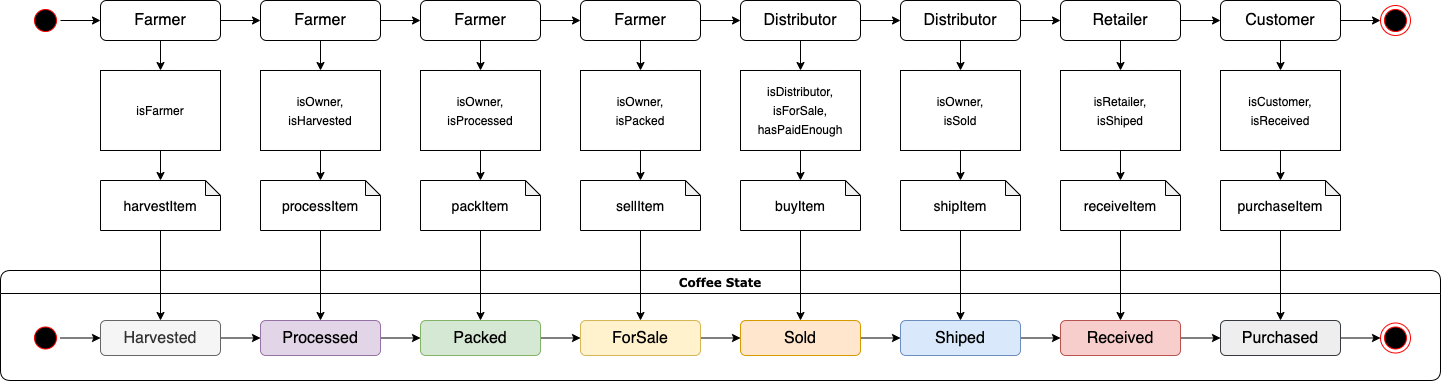

The diagram above was exported from draw.io. Its source (the exported page's mxGraphModel, read from the mxfile embedded in the PNG):
<mxGraphModel dx="1122" dy="739" grid="1" gridSize="10" guides="1" tooltips="1" connect="1" arrows="1" fold="1" page="1" pageScale="1" pageWidth="1100" pageHeight="850" background="none" math="0" shadow="0">
  <root>
    <mxCell id="0" />
    <mxCell id="1" parent="0" />
    <mxCell id="Qlg3YTBPnS9a9xKbC6nr-16" value="" style="edgeStyle=orthogonalEdgeStyle;rounded=0;orthogonalLoop=1;jettySize=auto;html=1;fontSize=16;" parent="1" source="382b91b5511bd0f7-1" target="Qlg3YTBPnS9a9xKbC6nr-2" edge="1">
      <mxGeometry relative="1" as="geometry" />
    </mxCell>
    <mxCell id="382b91b5511bd0f7-1" value="" style="ellipse;html=1;shape=startState;fillColor=#000000;strokeColor=#ff0000;rounded=1;shadow=0;comic=0;labelBackgroundColor=none;fontFamily=Verdana;fontSize=12;fontColor=#000000;align=center;direction=south;" parent="1" vertex="1">
      <mxGeometry x="90" y="135" width="30" height="30" as="geometry" />
    </mxCell>
    <mxCell id="2a3bc250acf0617d-7" value="Coffee State" style="swimlane;whiteSpace=wrap;html=1;rounded=1;shadow=0;comic=0;labelBackgroundColor=none;strokeWidth=1;fontFamily=Verdana;fontSize=12;align=center;" parent="1" vertex="1">
      <mxGeometry x="60" y="400" width="1440" height="110" as="geometry" />
    </mxCell>
    <mxCell id="24f968d109e7d6b4-3" value="" style="ellipse;html=1;shape=endState;fillColor=#000000;strokeColor=#ff0000;rounded=1;shadow=0;comic=0;labelBackgroundColor=none;fontFamily=Verdana;fontSize=12;fontColor=#000000;align=center;" parent="2a3bc250acf0617d-7" vertex="1">
      <mxGeometry x="1380" y="52.5" width="30" height="30" as="geometry" />
    </mxCell>
    <mxCell id="Qlg3YTBPnS9a9xKbC6nr-61" value="" style="edgeStyle=orthogonalEdgeStyle;rounded=0;orthogonalLoop=1;jettySize=auto;html=1;fontSize=14;" parent="2a3bc250acf0617d-7" source="2a3bc250acf0617d-3" target="Qlg3YTBPnS9a9xKbC6nr-59" edge="1">
      <mxGeometry relative="1" as="geometry" />
    </mxCell>
    <mxCell id="2a3bc250acf0617d-3" value="" style="ellipse;html=1;shape=startState;fillColor=#000000;strokeColor=#ff0000;rounded=1;shadow=0;comic=0;labelBackgroundColor=none;fontFamily=Verdana;fontSize=12;fontColor=#000000;align=center;direction=south;" parent="2a3bc250acf0617d-7" vertex="1">
      <mxGeometry x="30" y="52.5" width="30" height="30" as="geometry" />
    </mxCell>
    <mxCell id="Qlg3YTBPnS9a9xKbC6nr-69" value="" style="edgeStyle=orthogonalEdgeStyle;rounded=0;orthogonalLoop=1;jettySize=auto;html=1;fontSize=14;" parent="2a3bc250acf0617d-7" source="Qlg3YTBPnS9a9xKbC6nr-59" target="Qlg3YTBPnS9a9xKbC6nr-62" edge="1">
      <mxGeometry relative="1" as="geometry" />
    </mxCell>
    <mxCell id="Qlg3YTBPnS9a9xKbC6nr-59" value="&lt;font style=&quot;font-size: 16px&quot;&gt;Harvested&lt;/font&gt;" style="rounded=1;whiteSpace=wrap;html=1;fontSize=14;fillColor=#f5f5f5;strokeColor=#666666;fontColor=#333333;" parent="2a3bc250acf0617d-7" vertex="1">
      <mxGeometry x="100" y="50" width="120" height="35" as="geometry" />
    </mxCell>
    <mxCell id="Qlg3YTBPnS9a9xKbC6nr-60" style="edgeStyle=orthogonalEdgeStyle;rounded=0;orthogonalLoop=1;jettySize=auto;html=1;exitX=0.5;exitY=1;exitDx=0;exitDy=0;fontSize=14;" parent="2a3bc250acf0617d-7" source="Qlg3YTBPnS9a9xKbC6nr-59" target="Qlg3YTBPnS9a9xKbC6nr-59" edge="1">
      <mxGeometry relative="1" as="geometry" />
    </mxCell>
    <mxCell id="Qlg3YTBPnS9a9xKbC6nr-70" value="" style="edgeStyle=orthogonalEdgeStyle;rounded=0;orthogonalLoop=1;jettySize=auto;html=1;fontSize=14;" parent="2a3bc250acf0617d-7" source="Qlg3YTBPnS9a9xKbC6nr-62" target="Qlg3YTBPnS9a9xKbC6nr-63" edge="1">
      <mxGeometry relative="1" as="geometry" />
    </mxCell>
    <mxCell id="Qlg3YTBPnS9a9xKbC6nr-62" value="&lt;font style=&quot;font-size: 16px&quot;&gt;Processed&lt;/font&gt;" style="rounded=1;whiteSpace=wrap;html=1;fontSize=14;fillColor=#e1d5e7;strokeColor=#9673a6;" parent="2a3bc250acf0617d-7" vertex="1">
      <mxGeometry x="260" y="50" width="120" height="35" as="geometry" />
    </mxCell>
    <mxCell id="Qlg3YTBPnS9a9xKbC6nr-71" value="" style="edgeStyle=orthogonalEdgeStyle;rounded=0;orthogonalLoop=1;jettySize=auto;html=1;fontSize=14;" parent="2a3bc250acf0617d-7" source="Qlg3YTBPnS9a9xKbC6nr-63" target="Qlg3YTBPnS9a9xKbC6nr-64" edge="1">
      <mxGeometry relative="1" as="geometry" />
    </mxCell>
    <mxCell id="Qlg3YTBPnS9a9xKbC6nr-63" value="&lt;font style=&quot;font-size: 16px&quot;&gt;Packed&lt;/font&gt;" style="rounded=1;whiteSpace=wrap;html=1;fontSize=14;fillColor=#d5e8d4;strokeColor=#82b366;" parent="2a3bc250acf0617d-7" vertex="1">
      <mxGeometry x="420" y="50" width="120" height="35" as="geometry" />
    </mxCell>
    <mxCell id="Qlg3YTBPnS9a9xKbC6nr-72" value="" style="edgeStyle=orthogonalEdgeStyle;rounded=0;orthogonalLoop=1;jettySize=auto;html=1;fontSize=14;" parent="2a3bc250acf0617d-7" source="Qlg3YTBPnS9a9xKbC6nr-64" target="Qlg3YTBPnS9a9xKbC6nr-65" edge="1">
      <mxGeometry relative="1" as="geometry" />
    </mxCell>
    <mxCell id="Qlg3YTBPnS9a9xKbC6nr-64" value="&lt;font style=&quot;font-size: 16px&quot;&gt;ForSale&lt;br&gt;&lt;/font&gt;" style="rounded=1;whiteSpace=wrap;html=1;fontSize=14;fillColor=#fff2cc;strokeColor=#d6b656;" parent="2a3bc250acf0617d-7" vertex="1">
      <mxGeometry x="580" y="50" width="120" height="35" as="geometry" />
    </mxCell>
    <mxCell id="Qlg3YTBPnS9a9xKbC6nr-73" value="" style="edgeStyle=orthogonalEdgeStyle;rounded=0;orthogonalLoop=1;jettySize=auto;html=1;fontSize=14;" parent="2a3bc250acf0617d-7" source="Qlg3YTBPnS9a9xKbC6nr-65" target="Qlg3YTBPnS9a9xKbC6nr-66" edge="1">
      <mxGeometry relative="1" as="geometry" />
    </mxCell>
    <mxCell id="Qlg3YTBPnS9a9xKbC6nr-65" value="&lt;font style=&quot;font-size: 16px&quot;&gt;Sold&lt;/font&gt;" style="rounded=1;whiteSpace=wrap;html=1;fontSize=14;fillColor=#ffe6cc;strokeColor=#d79b00;" parent="2a3bc250acf0617d-7" vertex="1">
      <mxGeometry x="740" y="50" width="120" height="35" as="geometry" />
    </mxCell>
    <mxCell id="Qlg3YTBPnS9a9xKbC6nr-74" value="" style="edgeStyle=orthogonalEdgeStyle;rounded=0;orthogonalLoop=1;jettySize=auto;html=1;fontSize=14;" parent="2a3bc250acf0617d-7" source="Qlg3YTBPnS9a9xKbC6nr-66" target="Qlg3YTBPnS9a9xKbC6nr-67" edge="1">
      <mxGeometry relative="1" as="geometry" />
    </mxCell>
    <mxCell id="Qlg3YTBPnS9a9xKbC6nr-66" value="&lt;font style=&quot;font-size: 16px&quot;&gt;Shiped&lt;/font&gt;" style="rounded=1;whiteSpace=wrap;html=1;fontSize=14;fillColor=#dae8fc;strokeColor=#6c8ebf;" parent="2a3bc250acf0617d-7" vertex="1">
      <mxGeometry x="900" y="50" width="120" height="35" as="geometry" />
    </mxCell>
    <mxCell id="Qlg3YTBPnS9a9xKbC6nr-75" value="" style="edgeStyle=orthogonalEdgeStyle;rounded=0;orthogonalLoop=1;jettySize=auto;html=1;fontSize=14;" parent="2a3bc250acf0617d-7" source="Qlg3YTBPnS9a9xKbC6nr-67" target="Qlg3YTBPnS9a9xKbC6nr-68" edge="1">
      <mxGeometry relative="1" as="geometry" />
    </mxCell>
    <mxCell id="Qlg3YTBPnS9a9xKbC6nr-67" value="&lt;font style=&quot;font-size: 16px&quot;&gt;Received&lt;/font&gt;" style="rounded=1;whiteSpace=wrap;html=1;fontSize=14;fillColor=#f8cecc;strokeColor=#b85450;" parent="2a3bc250acf0617d-7" vertex="1">
      <mxGeometry x="1060" y="50" width="120" height="35" as="geometry" />
    </mxCell>
    <mxCell id="Qlg3YTBPnS9a9xKbC6nr-76" value="" style="edgeStyle=orthogonalEdgeStyle;rounded=0;orthogonalLoop=1;jettySize=auto;html=1;fontSize=14;" parent="2a3bc250acf0617d-7" source="Qlg3YTBPnS9a9xKbC6nr-68" target="24f968d109e7d6b4-3" edge="1">
      <mxGeometry relative="1" as="geometry" />
    </mxCell>
    <mxCell id="Qlg3YTBPnS9a9xKbC6nr-68" value="&lt;font style=&quot;font-size: 16px&quot;&gt;Purchased&lt;/font&gt;" style="rounded=1;whiteSpace=wrap;html=1;fontSize=14;fillColor=#eeeeee;strokeColor=#36393d;" parent="2a3bc250acf0617d-7" vertex="1">
      <mxGeometry x="1220" y="50" width="120" height="35" as="geometry" />
    </mxCell>
    <mxCell id="Qlg3YTBPnS9a9xKbC6nr-17" value="" style="edgeStyle=orthogonalEdgeStyle;rounded=0;orthogonalLoop=1;jettySize=auto;html=1;fontSize=16;" parent="1" source="Qlg3YTBPnS9a9xKbC6nr-2" target="Qlg3YTBPnS9a9xKbC6nr-6" edge="1">
      <mxGeometry relative="1" as="geometry" />
    </mxCell>
    <mxCell id="Qlg3YTBPnS9a9xKbC6nr-33" value="" style="edgeStyle=orthogonalEdgeStyle;rounded=0;orthogonalLoop=1;jettySize=auto;html=1;fontSize=16;" parent="1" source="Qlg3YTBPnS9a9xKbC6nr-2" target="Qlg3YTBPnS9a9xKbC6nr-25" edge="1">
      <mxGeometry relative="1" as="geometry" />
    </mxCell>
    <mxCell id="Qlg3YTBPnS9a9xKbC6nr-2" value="Farmer" style="rounded=1;whiteSpace=wrap;html=1;fontSize=16;" parent="1" vertex="1">
      <mxGeometry x="160" y="130" width="120" height="40" as="geometry" />
    </mxCell>
    <mxCell id="Qlg3YTBPnS9a9xKbC6nr-3" style="edgeStyle=orthogonalEdgeStyle;rounded=0;orthogonalLoop=1;jettySize=auto;html=1;exitX=0.5;exitY=1;exitDx=0;exitDy=0;fontSize=16;" parent="1" source="Qlg3YTBPnS9a9xKbC6nr-2" target="Qlg3YTBPnS9a9xKbC6nr-2" edge="1">
      <mxGeometry relative="1" as="geometry" />
    </mxCell>
    <mxCell id="Qlg3YTBPnS9a9xKbC6nr-18" value="" style="edgeStyle=orthogonalEdgeStyle;rounded=0;orthogonalLoop=1;jettySize=auto;html=1;fontSize=16;" parent="1" source="Qlg3YTBPnS9a9xKbC6nr-6" target="Qlg3YTBPnS9a9xKbC6nr-7" edge="1">
      <mxGeometry relative="1" as="geometry" />
    </mxCell>
    <mxCell id="Qlg3YTBPnS9a9xKbC6nr-34" value="" style="edgeStyle=orthogonalEdgeStyle;rounded=0;orthogonalLoop=1;jettySize=auto;html=1;fontSize=16;" parent="1" source="Qlg3YTBPnS9a9xKbC6nr-6" target="Qlg3YTBPnS9a9xKbC6nr-26" edge="1">
      <mxGeometry relative="1" as="geometry" />
    </mxCell>
    <mxCell id="Qlg3YTBPnS9a9xKbC6nr-6" value="Farmer" style="rounded=1;whiteSpace=wrap;html=1;fontSize=16;" parent="1" vertex="1">
      <mxGeometry x="320" y="130" width="120" height="40" as="geometry" />
    </mxCell>
    <mxCell id="Qlg3YTBPnS9a9xKbC6nr-19" value="" style="edgeStyle=orthogonalEdgeStyle;rounded=0;orthogonalLoop=1;jettySize=auto;html=1;fontSize=16;" parent="1" source="Qlg3YTBPnS9a9xKbC6nr-7" target="Qlg3YTBPnS9a9xKbC6nr-8" edge="1">
      <mxGeometry relative="1" as="geometry" />
    </mxCell>
    <mxCell id="Qlg3YTBPnS9a9xKbC6nr-35" value="" style="edgeStyle=orthogonalEdgeStyle;rounded=0;orthogonalLoop=1;jettySize=auto;html=1;fontSize=16;" parent="1" source="Qlg3YTBPnS9a9xKbC6nr-7" target="Qlg3YTBPnS9a9xKbC6nr-27" edge="1">
      <mxGeometry relative="1" as="geometry" />
    </mxCell>
    <mxCell id="Qlg3YTBPnS9a9xKbC6nr-7" value="Farmer" style="rounded=1;whiteSpace=wrap;html=1;fontSize=16;" parent="1" vertex="1">
      <mxGeometry x="480" y="130" width="120" height="40" as="geometry" />
    </mxCell>
    <mxCell id="Qlg3YTBPnS9a9xKbC6nr-20" value="" style="edgeStyle=orthogonalEdgeStyle;rounded=0;orthogonalLoop=1;jettySize=auto;html=1;fontSize=16;" parent="1" source="Qlg3YTBPnS9a9xKbC6nr-8" target="Qlg3YTBPnS9a9xKbC6nr-9" edge="1">
      <mxGeometry relative="1" as="geometry" />
    </mxCell>
    <mxCell id="Qlg3YTBPnS9a9xKbC6nr-36" value="" style="edgeStyle=orthogonalEdgeStyle;rounded=0;orthogonalLoop=1;jettySize=auto;html=1;fontSize=16;" parent="1" source="Qlg3YTBPnS9a9xKbC6nr-8" target="Qlg3YTBPnS9a9xKbC6nr-28" edge="1">
      <mxGeometry relative="1" as="geometry" />
    </mxCell>
    <mxCell id="Qlg3YTBPnS9a9xKbC6nr-8" value="Farmer" style="rounded=1;whiteSpace=wrap;html=1;fontSize=16;" parent="1" vertex="1">
      <mxGeometry x="640" y="130" width="120" height="40" as="geometry" />
    </mxCell>
    <mxCell id="Qlg3YTBPnS9a9xKbC6nr-21" value="" style="edgeStyle=orthogonalEdgeStyle;rounded=0;orthogonalLoop=1;jettySize=auto;html=1;fontSize=16;" parent="1" source="Qlg3YTBPnS9a9xKbC6nr-9" target="Qlg3YTBPnS9a9xKbC6nr-10" edge="1">
      <mxGeometry relative="1" as="geometry" />
    </mxCell>
    <mxCell id="Qlg3YTBPnS9a9xKbC6nr-37" value="" style="edgeStyle=orthogonalEdgeStyle;rounded=0;orthogonalLoop=1;jettySize=auto;html=1;fontSize=16;" parent="1" source="Qlg3YTBPnS9a9xKbC6nr-9" target="Qlg3YTBPnS9a9xKbC6nr-29" edge="1">
      <mxGeometry relative="1" as="geometry" />
    </mxCell>
    <mxCell id="Qlg3YTBPnS9a9xKbC6nr-9" value="Distributor" style="rounded=1;whiteSpace=wrap;html=1;fontSize=16;" parent="1" vertex="1">
      <mxGeometry x="800" y="130" width="120" height="40" as="geometry" />
    </mxCell>
    <mxCell id="Qlg3YTBPnS9a9xKbC6nr-22" value="" style="edgeStyle=orthogonalEdgeStyle;rounded=0;orthogonalLoop=1;jettySize=auto;html=1;fontSize=16;" parent="1" source="Qlg3YTBPnS9a9xKbC6nr-10" target="Qlg3YTBPnS9a9xKbC6nr-11" edge="1">
      <mxGeometry relative="1" as="geometry" />
    </mxCell>
    <mxCell id="Qlg3YTBPnS9a9xKbC6nr-38" value="" style="edgeStyle=orthogonalEdgeStyle;rounded=0;orthogonalLoop=1;jettySize=auto;html=1;fontSize=16;" parent="1" source="Qlg3YTBPnS9a9xKbC6nr-10" target="Qlg3YTBPnS9a9xKbC6nr-30" edge="1">
      <mxGeometry relative="1" as="geometry" />
    </mxCell>
    <mxCell id="Qlg3YTBPnS9a9xKbC6nr-10" value="Distributor" style="rounded=1;whiteSpace=wrap;html=1;fontSize=16;" parent="1" vertex="1">
      <mxGeometry x="960" y="130" width="120" height="40" as="geometry" />
    </mxCell>
    <mxCell id="Qlg3YTBPnS9a9xKbC6nr-23" value="" style="edgeStyle=orthogonalEdgeStyle;rounded=0;orthogonalLoop=1;jettySize=auto;html=1;fontSize=16;" parent="1" source="Qlg3YTBPnS9a9xKbC6nr-11" target="Qlg3YTBPnS9a9xKbC6nr-12" edge="1">
      <mxGeometry relative="1" as="geometry" />
    </mxCell>
    <mxCell id="Qlg3YTBPnS9a9xKbC6nr-39" value="" style="edgeStyle=orthogonalEdgeStyle;rounded=0;orthogonalLoop=1;jettySize=auto;html=1;fontSize=16;" parent="1" source="Qlg3YTBPnS9a9xKbC6nr-11" target="Qlg3YTBPnS9a9xKbC6nr-31" edge="1">
      <mxGeometry relative="1" as="geometry" />
    </mxCell>
    <mxCell id="Qlg3YTBPnS9a9xKbC6nr-11" value="Retailer" style="rounded=1;whiteSpace=wrap;html=1;fontSize=16;" parent="1" vertex="1">
      <mxGeometry x="1120" y="130" width="120" height="40" as="geometry" />
    </mxCell>
    <mxCell id="Qlg3YTBPnS9a9xKbC6nr-24" value="" style="edgeStyle=orthogonalEdgeStyle;rounded=0;orthogonalLoop=1;jettySize=auto;html=1;fontSize=16;" parent="1" source="Qlg3YTBPnS9a9xKbC6nr-12" target="Qlg3YTBPnS9a9xKbC6nr-13" edge="1">
      <mxGeometry relative="1" as="geometry" />
    </mxCell>
    <mxCell id="Qlg3YTBPnS9a9xKbC6nr-40" value="" style="edgeStyle=orthogonalEdgeStyle;rounded=0;orthogonalLoop=1;jettySize=auto;html=1;fontSize=16;" parent="1" source="Qlg3YTBPnS9a9xKbC6nr-12" target="Qlg3YTBPnS9a9xKbC6nr-32" edge="1">
      <mxGeometry relative="1" as="geometry" />
    </mxCell>
    <mxCell id="Qlg3YTBPnS9a9xKbC6nr-12" value="Customer" style="rounded=1;whiteSpace=wrap;html=1;fontSize=16;" parent="1" vertex="1">
      <mxGeometry x="1280" y="130" width="120" height="40" as="geometry" />
    </mxCell>
    <mxCell id="Qlg3YTBPnS9a9xKbC6nr-13" value="" style="ellipse;html=1;shape=endState;fillColor=#000000;strokeColor=#ff0000;rounded=1;shadow=0;comic=0;labelBackgroundColor=none;fontFamily=Verdana;fontSize=12;fontColor=#000000;align=center;" parent="1" vertex="1">
      <mxGeometry x="1440" y="135" width="30" height="30" as="geometry" />
    </mxCell>
    <mxCell id="Qlg3YTBPnS9a9xKbC6nr-44" value="" style="edgeStyle=orthogonalEdgeStyle;rounded=0;orthogonalLoop=1;jettySize=auto;html=1;fontSize=16;" parent="1" source="Qlg3YTBPnS9a9xKbC6nr-25" target="Qlg3YTBPnS9a9xKbC6nr-41" edge="1">
      <mxGeometry relative="1" as="geometry" />
    </mxCell>
    <mxCell id="Qlg3YTBPnS9a9xKbC6nr-25" value="&lt;font style=&quot;font-size: 12px&quot;&gt;isFarmer&lt;/font&gt;" style="rounded=0;whiteSpace=wrap;html=1;fontSize=16;" parent="1" vertex="1">
      <mxGeometry x="160" y="200" width="120" height="80" as="geometry" />
    </mxCell>
    <mxCell id="Qlg3YTBPnS9a9xKbC6nr-52" value="" style="edgeStyle=orthogonalEdgeStyle;rounded=0;orthogonalLoop=1;jettySize=auto;html=1;fontSize=14;" parent="1" source="Qlg3YTBPnS9a9xKbC6nr-26" target="Qlg3YTBPnS9a9xKbC6nr-45" edge="1">
      <mxGeometry relative="1" as="geometry" />
    </mxCell>
    <mxCell id="Qlg3YTBPnS9a9xKbC6nr-26" value="&lt;span style=&quot;font-size: 12px&quot;&gt;isOwner,&lt;br&gt;isHarvested&lt;br&gt;&lt;/span&gt;" style="rounded=0;whiteSpace=wrap;html=1;fontSize=16;" parent="1" vertex="1">
      <mxGeometry x="320" y="200" width="120" height="80" as="geometry" />
    </mxCell>
    <mxCell id="Qlg3YTBPnS9a9xKbC6nr-53" value="" style="edgeStyle=orthogonalEdgeStyle;rounded=0;orthogonalLoop=1;jettySize=auto;html=1;fontSize=14;" parent="1" source="Qlg3YTBPnS9a9xKbC6nr-27" target="Qlg3YTBPnS9a9xKbC6nr-46" edge="1">
      <mxGeometry relative="1" as="geometry" />
    </mxCell>
    <mxCell id="Qlg3YTBPnS9a9xKbC6nr-27" value="&lt;font style=&quot;font-size: 12px&quot;&gt;isOwner,&lt;br&gt;isProcessed&lt;br&gt;&lt;/font&gt;" style="rounded=0;whiteSpace=wrap;html=1;fontSize=16;" parent="1" vertex="1">
      <mxGeometry x="480" y="200" width="120" height="80" as="geometry" />
    </mxCell>
    <mxCell id="Qlg3YTBPnS9a9xKbC6nr-54" value="" style="edgeStyle=orthogonalEdgeStyle;rounded=0;orthogonalLoop=1;jettySize=auto;html=1;fontSize=14;" parent="1" source="Qlg3YTBPnS9a9xKbC6nr-28" target="Qlg3YTBPnS9a9xKbC6nr-47" edge="1">
      <mxGeometry relative="1" as="geometry" />
    </mxCell>
    <mxCell id="Qlg3YTBPnS9a9xKbC6nr-28" value="&lt;font style=&quot;font-size: 12px&quot;&gt;isOwner,&lt;br&gt;isPacked&lt;br&gt;&lt;/font&gt;" style="rounded=0;whiteSpace=wrap;html=1;fontSize=16;" parent="1" vertex="1">
      <mxGeometry x="640" y="200" width="120" height="80" as="geometry" />
    </mxCell>
    <mxCell id="Qlg3YTBPnS9a9xKbC6nr-55" value="" style="edgeStyle=orthogonalEdgeStyle;rounded=0;orthogonalLoop=1;jettySize=auto;html=1;fontSize=14;" parent="1" source="Qlg3YTBPnS9a9xKbC6nr-29" target="Qlg3YTBPnS9a9xKbC6nr-48" edge="1">
      <mxGeometry relative="1" as="geometry" />
    </mxCell>
    <mxCell id="Qlg3YTBPnS9a9xKbC6nr-29" value="&lt;font style=&quot;font-size: 12px&quot;&gt;isDistributor,&lt;br&gt;isForSale,&lt;br&gt;hasPaidEnough&lt;br&gt;&lt;/font&gt;" style="rounded=0;whiteSpace=wrap;html=1;fontSize=16;" parent="1" vertex="1">
      <mxGeometry x="800" y="200" width="120" height="80" as="geometry" />
    </mxCell>
    <mxCell id="Qlg3YTBPnS9a9xKbC6nr-56" value="" style="edgeStyle=orthogonalEdgeStyle;rounded=0;orthogonalLoop=1;jettySize=auto;html=1;fontSize=14;" parent="1" source="Qlg3YTBPnS9a9xKbC6nr-30" target="Qlg3YTBPnS9a9xKbC6nr-49" edge="1">
      <mxGeometry relative="1" as="geometry" />
    </mxCell>
    <mxCell id="Qlg3YTBPnS9a9xKbC6nr-30" value="&lt;font style=&quot;font-size: 12px&quot;&gt;isOwner,&lt;br&gt;isSold&lt;br&gt;&lt;/font&gt;" style="rounded=0;whiteSpace=wrap;html=1;fontSize=16;" parent="1" vertex="1">
      <mxGeometry x="960" y="200" width="120" height="80" as="geometry" />
    </mxCell>
    <mxCell id="Qlg3YTBPnS9a9xKbC6nr-57" value="" style="edgeStyle=orthogonalEdgeStyle;rounded=0;orthogonalLoop=1;jettySize=auto;html=1;fontSize=14;" parent="1" source="Qlg3YTBPnS9a9xKbC6nr-31" target="Qlg3YTBPnS9a9xKbC6nr-50" edge="1">
      <mxGeometry relative="1" as="geometry" />
    </mxCell>
    <mxCell id="Qlg3YTBPnS9a9xKbC6nr-31" value="&lt;font style=&quot;font-size: 12px&quot;&gt;isRetailer,&lt;br&gt;isShiped&lt;br&gt;&lt;/font&gt;" style="rounded=0;whiteSpace=wrap;html=1;fontSize=16;" parent="1" vertex="1">
      <mxGeometry x="1120" y="200" width="120" height="80" as="geometry" />
    </mxCell>
    <mxCell id="Qlg3YTBPnS9a9xKbC6nr-58" value="" style="edgeStyle=orthogonalEdgeStyle;rounded=0;orthogonalLoop=1;jettySize=auto;html=1;fontSize=14;" parent="1" source="Qlg3YTBPnS9a9xKbC6nr-32" target="Qlg3YTBPnS9a9xKbC6nr-51" edge="1">
      <mxGeometry relative="1" as="geometry" />
    </mxCell>
    <mxCell id="Qlg3YTBPnS9a9xKbC6nr-32" value="&lt;font style=&quot;font-size: 12px&quot;&gt;isCustomer,&lt;br&gt;isReceived&lt;br&gt;&lt;/font&gt;" style="rounded=0;whiteSpace=wrap;html=1;fontSize=16;" parent="1" vertex="1">
      <mxGeometry x="1280" y="200" width="120" height="80" as="geometry" />
    </mxCell>
    <mxCell id="Qlg3YTBPnS9a9xKbC6nr-77" value="" style="edgeStyle=orthogonalEdgeStyle;rounded=0;orthogonalLoop=1;jettySize=auto;html=1;fontSize=14;" parent="1" source="Qlg3YTBPnS9a9xKbC6nr-41" target="Qlg3YTBPnS9a9xKbC6nr-59" edge="1">
      <mxGeometry relative="1" as="geometry" />
    </mxCell>
    <mxCell id="Qlg3YTBPnS9a9xKbC6nr-41" value="harvestItem" style="shape=note;whiteSpace=wrap;html=1;backgroundOutline=1;darkOpacity=0.05;fontSize=14;size=15;" parent="1" vertex="1">
      <mxGeometry x="160" y="310" width="120" height="50" as="geometry" />
    </mxCell>
    <mxCell id="Qlg3YTBPnS9a9xKbC6nr-78" value="" style="edgeStyle=orthogonalEdgeStyle;rounded=0;orthogonalLoop=1;jettySize=auto;html=1;fontSize=14;" parent="1" source="Qlg3YTBPnS9a9xKbC6nr-45" target="Qlg3YTBPnS9a9xKbC6nr-62" edge="1">
      <mxGeometry relative="1" as="geometry" />
    </mxCell>
    <mxCell id="Qlg3YTBPnS9a9xKbC6nr-45" value="processItem" style="shape=note;whiteSpace=wrap;html=1;backgroundOutline=1;darkOpacity=0.05;fontSize=14;size=15;" parent="1" vertex="1">
      <mxGeometry x="320" y="310" width="120" height="50" as="geometry" />
    </mxCell>
    <mxCell id="Qlg3YTBPnS9a9xKbC6nr-79" value="" style="edgeStyle=orthogonalEdgeStyle;rounded=0;orthogonalLoop=1;jettySize=auto;html=1;fontSize=14;" parent="1" source="Qlg3YTBPnS9a9xKbC6nr-46" target="Qlg3YTBPnS9a9xKbC6nr-63" edge="1">
      <mxGeometry relative="1" as="geometry" />
    </mxCell>
    <mxCell id="Qlg3YTBPnS9a9xKbC6nr-46" value="packItem" style="shape=note;whiteSpace=wrap;html=1;backgroundOutline=1;darkOpacity=0.05;fontSize=14;size=15;" parent="1" vertex="1">
      <mxGeometry x="480" y="310" width="120" height="50" as="geometry" />
    </mxCell>
    <mxCell id="Qlg3YTBPnS9a9xKbC6nr-80" value="" style="edgeStyle=orthogonalEdgeStyle;rounded=0;orthogonalLoop=1;jettySize=auto;html=1;fontSize=14;" parent="1" source="Qlg3YTBPnS9a9xKbC6nr-47" target="Qlg3YTBPnS9a9xKbC6nr-64" edge="1">
      <mxGeometry relative="1" as="geometry" />
    </mxCell>
    <mxCell id="Qlg3YTBPnS9a9xKbC6nr-47" value="sellItem" style="shape=note;whiteSpace=wrap;html=1;backgroundOutline=1;darkOpacity=0.05;fontSize=14;size=15;" parent="1" vertex="1">
      <mxGeometry x="640" y="310" width="120" height="50" as="geometry" />
    </mxCell>
    <mxCell id="Qlg3YTBPnS9a9xKbC6nr-81" value="" style="edgeStyle=orthogonalEdgeStyle;rounded=0;orthogonalLoop=1;jettySize=auto;html=1;fontSize=14;" parent="1" source="Qlg3YTBPnS9a9xKbC6nr-48" target="Qlg3YTBPnS9a9xKbC6nr-65" edge="1">
      <mxGeometry relative="1" as="geometry" />
    </mxCell>
    <mxCell id="Qlg3YTBPnS9a9xKbC6nr-48" value="buyItem" style="shape=note;whiteSpace=wrap;html=1;backgroundOutline=1;darkOpacity=0.05;fontSize=14;size=15;" parent="1" vertex="1">
      <mxGeometry x="800" y="310" width="120" height="50" as="geometry" />
    </mxCell>
    <mxCell id="Qlg3YTBPnS9a9xKbC6nr-83" value="" style="edgeStyle=orthogonalEdgeStyle;rounded=0;orthogonalLoop=1;jettySize=auto;html=1;fontSize=14;" parent="1" source="Qlg3YTBPnS9a9xKbC6nr-49" target="Qlg3YTBPnS9a9xKbC6nr-66" edge="1">
      <mxGeometry relative="1" as="geometry" />
    </mxCell>
    <mxCell id="Qlg3YTBPnS9a9xKbC6nr-49" value="shipItem" style="shape=note;whiteSpace=wrap;html=1;backgroundOutline=1;darkOpacity=0.05;fontSize=14;size=15;" parent="1" vertex="1">
      <mxGeometry x="960" y="310" width="120" height="50" as="geometry" />
    </mxCell>
    <mxCell id="Qlg3YTBPnS9a9xKbC6nr-84" value="" style="edgeStyle=orthogonalEdgeStyle;rounded=0;orthogonalLoop=1;jettySize=auto;html=1;fontSize=14;" parent="1" source="Qlg3YTBPnS9a9xKbC6nr-50" target="Qlg3YTBPnS9a9xKbC6nr-67" edge="1">
      <mxGeometry relative="1" as="geometry" />
    </mxCell>
    <mxCell id="Qlg3YTBPnS9a9xKbC6nr-50" value="receiveItem" style="shape=note;whiteSpace=wrap;html=1;backgroundOutline=1;darkOpacity=0.05;fontSize=14;size=15;" parent="1" vertex="1">
      <mxGeometry x="1120" y="310" width="120" height="50" as="geometry" />
    </mxCell>
    <mxCell id="Qlg3YTBPnS9a9xKbC6nr-85" value="" style="edgeStyle=orthogonalEdgeStyle;rounded=0;orthogonalLoop=1;jettySize=auto;html=1;fontSize=14;" parent="1" source="Qlg3YTBPnS9a9xKbC6nr-51" target="Qlg3YTBPnS9a9xKbC6nr-68" edge="1">
      <mxGeometry relative="1" as="geometry" />
    </mxCell>
    <mxCell id="Qlg3YTBPnS9a9xKbC6nr-51" value="purchaseItem" style="shape=note;whiteSpace=wrap;html=1;backgroundOutline=1;darkOpacity=0.05;fontSize=14;size=15;" parent="1" vertex="1">
      <mxGeometry x="1280" y="310" width="120" height="50" as="geometry" />
    </mxCell>
  </root>
</mxGraphModel>